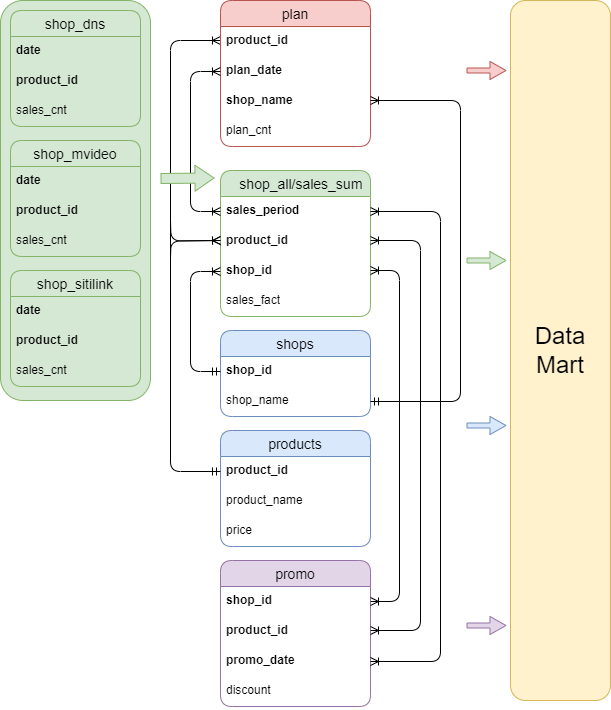

The diagram above was exported from draw.io. Its source (the exported page's mxGraphModel, read from the mxfile embedded in the PNG):
<mxGraphModel dx="716" dy="664" grid="1" gridSize="10" guides="1" tooltips="1" connect="1" arrows="1" fold="1" page="1" pageScale="1" pageWidth="827" pageHeight="1169" background="#FFFFFF" math="0" shadow="0" extFonts="Permanent Marker^https://fonts.googleapis.com/css?family=Permanent+Marker">
  <root>
    <mxCell id="0" />
    <mxCell id="1" parent="0" />
    <mxCell id="oICGFDtmXHVOHyKAiTDK-88" value="&lt;font style=&quot;font-size: 24px;&quot;&gt;Data&lt;br&gt;Mart&lt;/font&gt;" style="whiteSpace=wrap;html=1;align=center;rounded=1;fillColor=#fff2cc;strokeColor=#d6b656;" parent="1" vertex="1">
      <mxGeometry x="540" y="80" width="100" height="700" as="geometry" />
    </mxCell>
    <mxCell id="oICGFDtmXHVOHyKAiTDK-33" value="" style="whiteSpace=wrap;html=1;align=center;rounded=1;fillColor=#d5e8d4;strokeColor=#82b366;" parent="1" vertex="1">
      <mxGeometry x="30" y="80" width="150" height="400" as="geometry" />
    </mxCell>
    <mxCell id="oICGFDtmXHVOHyKAiTDK-14" value="shop_dns" style="swimlane;fontStyle=0;childLayout=stackLayout;horizontal=1;startSize=26;horizontalStack=0;resizeParent=1;resizeParentMax=0;resizeLast=0;collapsible=1;marginBottom=0;align=center;fontSize=14;labelBackgroundColor=none;fillColor=#d5e8d4;strokeColor=#82b366;rounded=1;" parent="1" vertex="1">
      <mxGeometry x="40" y="90" width="130" height="116" as="geometry">
        <mxRectangle x="40" y="80" width="100" height="30" as="alternateBounds" />
      </mxGeometry>
    </mxCell>
    <mxCell id="oICGFDtmXHVOHyKAiTDK-15" value="&lt;b&gt;date&lt;/b&gt;" style="text;strokeColor=none;fillColor=none;spacingLeft=4;spacingRight=4;overflow=hidden;rotatable=0;points=[[0,0.5],[1,0.5]];portConstraint=eastwest;fontSize=12;whiteSpace=wrap;html=1;rounded=1;" parent="oICGFDtmXHVOHyKAiTDK-14" vertex="1">
      <mxGeometry y="26" width="130" height="30" as="geometry" />
    </mxCell>
    <mxCell id="oICGFDtmXHVOHyKAiTDK-16" value="&lt;b&gt;product_id&lt;/b&gt;" style="text;strokeColor=none;fillColor=none;spacingLeft=4;spacingRight=4;overflow=hidden;rotatable=0;points=[[0,0.5],[1,0.5]];portConstraint=eastwest;fontSize=12;whiteSpace=wrap;html=1;rounded=1;" parent="oICGFDtmXHVOHyKAiTDK-14" vertex="1">
      <mxGeometry y="56" width="130" height="30" as="geometry" />
    </mxCell>
    <mxCell id="oICGFDtmXHVOHyKAiTDK-17" value="sales_cnt" style="text;strokeColor=none;fillColor=none;spacingLeft=4;spacingRight=4;overflow=hidden;rotatable=0;points=[[0,0.5],[1,0.5]];portConstraint=eastwest;fontSize=12;whiteSpace=wrap;html=1;rounded=1;" parent="oICGFDtmXHVOHyKAiTDK-14" vertex="1">
      <mxGeometry y="86" width="130" height="30" as="geometry" />
    </mxCell>
    <mxCell id="oICGFDtmXHVOHyKAiTDK-18" value="shop_mvideo" style="swimlane;fontStyle=0;childLayout=stackLayout;horizontal=1;startSize=26;horizontalStack=0;resizeParent=1;resizeParentMax=0;resizeLast=0;collapsible=1;marginBottom=0;align=center;fontSize=14;labelBackgroundColor=none;fillColor=#d5e8d4;strokeColor=#82b366;rounded=1;" parent="1" vertex="1">
      <mxGeometry x="40" y="220" width="130" height="116" as="geometry">
        <mxRectangle x="40" y="80" width="100" height="30" as="alternateBounds" />
      </mxGeometry>
    </mxCell>
    <mxCell id="oICGFDtmXHVOHyKAiTDK-19" value="&lt;b&gt;date&lt;/b&gt;" style="text;strokeColor=none;fillColor=none;spacingLeft=4;spacingRight=4;overflow=hidden;rotatable=0;points=[[0,0.5],[1,0.5]];portConstraint=eastwest;fontSize=12;whiteSpace=wrap;html=1;rounded=1;" parent="oICGFDtmXHVOHyKAiTDK-18" vertex="1">
      <mxGeometry y="26" width="130" height="30" as="geometry" />
    </mxCell>
    <mxCell id="oICGFDtmXHVOHyKAiTDK-20" value="&lt;b&gt;product_id&lt;/b&gt;" style="text;strokeColor=none;fillColor=none;spacingLeft=4;spacingRight=4;overflow=hidden;rotatable=0;points=[[0,0.5],[1,0.5]];portConstraint=eastwest;fontSize=12;whiteSpace=wrap;html=1;rounded=1;" parent="oICGFDtmXHVOHyKAiTDK-18" vertex="1">
      <mxGeometry y="56" width="130" height="30" as="geometry" />
    </mxCell>
    <mxCell id="oICGFDtmXHVOHyKAiTDK-21" value="sales_cnt" style="text;strokeColor=none;fillColor=none;spacingLeft=4;spacingRight=4;overflow=hidden;rotatable=0;points=[[0,0.5],[1,0.5]];portConstraint=eastwest;fontSize=12;whiteSpace=wrap;html=1;rounded=1;" parent="oICGFDtmXHVOHyKAiTDK-18" vertex="1">
      <mxGeometry y="86" width="130" height="30" as="geometry" />
    </mxCell>
    <mxCell id="oICGFDtmXHVOHyKAiTDK-22" value="shop_sitilink" style="swimlane;fontStyle=0;childLayout=stackLayout;horizontal=1;startSize=26;horizontalStack=0;resizeParent=1;resizeParentMax=0;resizeLast=0;collapsible=1;marginBottom=0;align=center;fontSize=14;labelBackgroundColor=none;fillColor=#d5e8d4;strokeColor=#82b366;rounded=1;" parent="1" vertex="1">
      <mxGeometry x="40" y="350" width="130" height="116" as="geometry">
        <mxRectangle x="40" y="80" width="100" height="30" as="alternateBounds" />
      </mxGeometry>
    </mxCell>
    <mxCell id="oICGFDtmXHVOHyKAiTDK-23" value="&lt;b&gt;date&lt;/b&gt;" style="text;strokeColor=none;fillColor=none;spacingLeft=4;spacingRight=4;overflow=hidden;rotatable=0;points=[[0,0.5],[1,0.5]];portConstraint=eastwest;fontSize=12;whiteSpace=wrap;html=1;rounded=1;" parent="oICGFDtmXHVOHyKAiTDK-22" vertex="1">
      <mxGeometry y="26" width="130" height="30" as="geometry" />
    </mxCell>
    <mxCell id="oICGFDtmXHVOHyKAiTDK-24" value="&lt;b&gt;product_id&lt;/b&gt;" style="text;strokeColor=none;fillColor=none;spacingLeft=4;spacingRight=4;overflow=hidden;rotatable=0;points=[[0,0.5],[1,0.5]];portConstraint=eastwest;fontSize=12;whiteSpace=wrap;html=1;rounded=1;" parent="oICGFDtmXHVOHyKAiTDK-22" vertex="1">
      <mxGeometry y="56" width="130" height="30" as="geometry" />
    </mxCell>
    <mxCell id="oICGFDtmXHVOHyKAiTDK-25" value="sales_cnt" style="text;strokeColor=none;fillColor=none;spacingLeft=4;spacingRight=4;overflow=hidden;rotatable=0;points=[[0,0.5],[1,0.5]];portConstraint=eastwest;fontSize=12;whiteSpace=wrap;html=1;rounded=1;" parent="oICGFDtmXHVOHyKAiTDK-22" vertex="1">
      <mxGeometry y="86" width="130" height="30" as="geometry" />
    </mxCell>
    <object label="   shop_all/sales_sum" id="oICGFDtmXHVOHyKAiTDK-26">
      <mxCell style="swimlane;fontStyle=0;childLayout=stackLayout;horizontal=1;startSize=26;horizontalStack=0;resizeParent=1;resizeParentMax=0;resizeLast=0;collapsible=1;marginBottom=0;align=center;fontSize=14;labelBackgroundColor=none;fillColor=#d5e8d4;strokeColor=#82b366;rounded=1;" parent="1" vertex="1">
        <mxGeometry x="250" y="250" width="150" height="146" as="geometry">
          <mxRectangle x="40" y="492" width="100" height="30" as="alternateBounds" />
        </mxGeometry>
      </mxCell>
    </object>
    <mxCell id="oICGFDtmXHVOHyKAiTDK-27" value="&lt;b&gt;sales_period&lt;/b&gt;" style="text;strokeColor=none;fillColor=none;spacingLeft=4;spacingRight=4;overflow=hidden;rotatable=0;points=[[0,0.5],[1,0.5]];portConstraint=eastwest;fontSize=12;whiteSpace=wrap;html=1;rounded=1;" parent="oICGFDtmXHVOHyKAiTDK-26" vertex="1">
      <mxGeometry y="26" width="150" height="30" as="geometry" />
    </mxCell>
    <object label="&lt;b&gt;product_id&lt;/b&gt;" id="oICGFDtmXHVOHyKAiTDK-28">
      <mxCell style="text;strokeColor=none;fillColor=none;spacingLeft=4;spacingRight=4;overflow=hidden;rotatable=0;points=[[0,0.5],[1,0.5]];portConstraint=eastwest;fontSize=12;whiteSpace=wrap;html=1;rounded=1;" parent="oICGFDtmXHVOHyKAiTDK-26" vertex="1">
        <mxGeometry y="56" width="150" height="30" as="geometry" />
      </mxCell>
    </object>
    <mxCell id="oICGFDtmXHVOHyKAiTDK-31" value="&lt;b&gt;shop_id&lt;/b&gt;" style="text;strokeColor=none;fillColor=none;spacingLeft=4;spacingRight=4;overflow=hidden;rotatable=0;points=[[0,0.5],[1,0.5]];portConstraint=eastwest;fontSize=12;whiteSpace=wrap;html=1;" parent="oICGFDtmXHVOHyKAiTDK-26" vertex="1">
      <mxGeometry y="86" width="150" height="30" as="geometry" />
    </mxCell>
    <mxCell id="oICGFDtmXHVOHyKAiTDK-29" value="sales_fact" style="text;strokeColor=none;fillColor=none;spacingLeft=4;spacingRight=4;overflow=hidden;rotatable=0;points=[[0,0.5],[1,0.5]];portConstraint=eastwest;fontSize=12;whiteSpace=wrap;html=1;rounded=1;" parent="oICGFDtmXHVOHyKAiTDK-26" vertex="1">
      <mxGeometry y="116" width="150" height="30" as="geometry" />
    </mxCell>
    <mxCell id="oICGFDtmXHVOHyKAiTDK-37" value="shops" style="swimlane;fontStyle=0;childLayout=stackLayout;horizontal=1;startSize=26;horizontalStack=0;resizeParent=1;resizeParentMax=0;resizeLast=0;collapsible=1;marginBottom=0;align=center;fontSize=14;labelBackgroundColor=none;fillColor=#dae8fc;strokeColor=#6c8ebf;rounded=1;" parent="1" vertex="1">
      <mxGeometry x="250" y="410" width="150" height="86" as="geometry">
        <mxRectangle x="40" y="80" width="100" height="30" as="alternateBounds" />
      </mxGeometry>
    </mxCell>
    <mxCell id="oICGFDtmXHVOHyKAiTDK-38" value="&lt;b&gt;shop_id&lt;/b&gt;" style="text;strokeColor=none;fillColor=none;spacingLeft=4;spacingRight=4;overflow=hidden;rotatable=0;points=[[0,0.5],[1,0.5]];portConstraint=eastwest;fontSize=12;whiteSpace=wrap;html=1;rounded=1;" parent="oICGFDtmXHVOHyKAiTDK-37" vertex="1">
      <mxGeometry y="26" width="150" height="30" as="geometry" />
    </mxCell>
    <mxCell id="oICGFDtmXHVOHyKAiTDK-40" value="shop_name" style="text;strokeColor=none;fillColor=none;spacingLeft=4;spacingRight=4;overflow=hidden;rotatable=0;points=[[0,0.5],[1,0.5]];portConstraint=eastwest;fontSize=12;whiteSpace=wrap;html=1;rounded=1;" parent="oICGFDtmXHVOHyKAiTDK-37" vertex="1">
      <mxGeometry y="56" width="150" height="30" as="geometry" />
    </mxCell>
    <mxCell id="oICGFDtmXHVOHyKAiTDK-47" value="products" style="swimlane;fontStyle=0;childLayout=stackLayout;horizontal=1;startSize=26;horizontalStack=0;resizeParent=1;resizeParentMax=0;resizeLast=0;collapsible=1;marginBottom=0;align=center;fontSize=14;labelBackgroundColor=none;fillColor=#dae8fc;strokeColor=#6c8ebf;rounded=1;" parent="1" vertex="1">
      <mxGeometry x="250" y="510" width="150" height="116" as="geometry">
        <mxRectangle x="40" y="80" width="100" height="30" as="alternateBounds" />
      </mxGeometry>
    </mxCell>
    <mxCell id="oICGFDtmXHVOHyKAiTDK-49" value="&lt;b&gt;product_id&lt;/b&gt;" style="text;strokeColor=none;fillColor=none;spacingLeft=4;spacingRight=4;overflow=hidden;rotatable=0;points=[[0,0.5],[1,0.5]];portConstraint=eastwest;fontSize=12;whiteSpace=wrap;html=1;rounded=1;" parent="oICGFDtmXHVOHyKAiTDK-47" vertex="1">
      <mxGeometry y="26" width="150" height="30" as="geometry" />
    </mxCell>
    <mxCell id="oICGFDtmXHVOHyKAiTDK-48" value="product_name" style="text;strokeColor=none;fillColor=none;spacingLeft=4;spacingRight=4;overflow=hidden;rotatable=0;points=[[0,0.5],[1,0.5]];portConstraint=eastwest;fontSize=12;whiteSpace=wrap;html=1;rounded=1;" parent="oICGFDtmXHVOHyKAiTDK-47" vertex="1">
      <mxGeometry y="56" width="150" height="30" as="geometry" />
    </mxCell>
    <mxCell id="oICGFDtmXHVOHyKAiTDK-50" value="price" style="text;strokeColor=none;fillColor=none;spacingLeft=4;spacingRight=4;overflow=hidden;rotatable=0;points=[[0,0.5],[1,0.5]];portConstraint=eastwest;fontSize=12;whiteSpace=wrap;html=1;rounded=1;" parent="oICGFDtmXHVOHyKAiTDK-47" vertex="1">
      <mxGeometry y="86" width="150" height="30" as="geometry" />
    </mxCell>
    <mxCell id="oICGFDtmXHVOHyKAiTDK-53" value="" style="edgeStyle=orthogonalEdgeStyle;fontSize=12;html=1;endArrow=ERoneToMany;startArrow=ERmandOne;rounded=1;entryX=0;entryY=0.5;entryDx=0;entryDy=0;exitX=0;exitY=0.5;exitDx=0;exitDy=0;exitPerimeter=0;" parent="1" source="oICGFDtmXHVOHyKAiTDK-38" target="oICGFDtmXHVOHyKAiTDK-31" edge="1">
      <mxGeometry width="100" height="100" relative="1" as="geometry">
        <mxPoint x="150" y="610" as="sourcePoint" />
        <mxPoint x="40" y="560" as="targetPoint" />
        <Array as="points">
          <mxPoint x="220" y="451" />
          <mxPoint x="220" y="351" />
        </Array>
      </mxGeometry>
    </mxCell>
    <mxCell id="oICGFDtmXHVOHyKAiTDK-59" value="" style="edgeStyle=orthogonalEdgeStyle;fontSize=12;html=1;endArrow=ERoneToMany;startArrow=ERmandOne;rounded=1;exitX=0;exitY=0.5;exitDx=0;exitDy=0;" parent="1" source="oICGFDtmXHVOHyKAiTDK-49" target="oICGFDtmXHVOHyKAiTDK-62" edge="1">
      <mxGeometry width="100" height="100" relative="1" as="geometry">
        <mxPoint x="140" y="650" as="sourcePoint" />
        <mxPoint x="200" y="320" as="targetPoint" />
        <Array as="points">
          <mxPoint x="200" y="551" />
          <mxPoint x="200" y="120" />
        </Array>
      </mxGeometry>
    </mxCell>
    <object label="plan" id="oICGFDtmXHVOHyKAiTDK-60">
      <mxCell style="swimlane;fontStyle=0;childLayout=stackLayout;horizontal=1;startSize=26;horizontalStack=0;resizeParent=1;resizeParentMax=0;resizeLast=0;collapsible=1;marginBottom=0;align=center;fontSize=14;labelBackgroundColor=none;fillColor=#f8cecc;strokeColor=#b85450;rounded=1;" parent="1" vertex="1">
        <mxGeometry x="250" y="80" width="150" height="146" as="geometry">
          <mxRectangle x="40" y="492" width="100" height="30" as="alternateBounds" />
        </mxGeometry>
      </mxCell>
    </object>
    <object label="&lt;b&gt;product_id&lt;/b&gt;" id="oICGFDtmXHVOHyKAiTDK-62">
      <mxCell style="text;strokeColor=none;fillColor=none;spacingLeft=4;spacingRight=4;overflow=hidden;rotatable=0;points=[[0,0.5],[1,0.5]];portConstraint=eastwest;fontSize=12;whiteSpace=wrap;html=1;rounded=1;" parent="oICGFDtmXHVOHyKAiTDK-60" vertex="1">
        <mxGeometry y="26" width="150" height="30" as="geometry" />
      </mxCell>
    </object>
    <mxCell id="oICGFDtmXHVOHyKAiTDK-61" value="&lt;b&gt;plan_date&lt;/b&gt;" style="text;strokeColor=none;fillColor=none;spacingLeft=4;spacingRight=4;overflow=hidden;rotatable=0;points=[[0,0.5],[1,0.5]];portConstraint=eastwest;fontSize=12;whiteSpace=wrap;html=1;rounded=1;" parent="oICGFDtmXHVOHyKAiTDK-60" vertex="1">
      <mxGeometry y="56" width="150" height="30" as="geometry" />
    </mxCell>
    <mxCell id="oICGFDtmXHVOHyKAiTDK-63" value="&lt;b&gt;shop_name&lt;/b&gt;" style="text;strokeColor=none;fillColor=none;spacingLeft=4;spacingRight=4;overflow=hidden;rotatable=0;points=[[0,0.5],[1,0.5]];portConstraint=eastwest;fontSize=12;whiteSpace=wrap;html=1;" parent="oICGFDtmXHVOHyKAiTDK-60" vertex="1">
      <mxGeometry y="86" width="150" height="30" as="geometry" />
    </mxCell>
    <mxCell id="oICGFDtmXHVOHyKAiTDK-64" value="plan_cnt" style="text;strokeColor=none;fillColor=none;spacingLeft=4;spacingRight=4;overflow=hidden;rotatable=0;points=[[0,0.5],[1,0.5]];portConstraint=eastwest;fontSize=12;whiteSpace=wrap;html=1;rounded=1;" parent="oICGFDtmXHVOHyKAiTDK-60" vertex="1">
      <mxGeometry y="116" width="150" height="30" as="geometry" />
    </mxCell>
    <mxCell id="oICGFDtmXHVOHyKAiTDK-70" value="" style="edgeStyle=orthogonalEdgeStyle;fontSize=12;html=1;endArrow=none;startArrow=ERoneToMany;rounded=1;startFill=0;endFill=0;" parent="1" edge="1">
      <mxGeometry width="100" height="100" relative="1" as="geometry">
        <mxPoint x="250" y="320" as="sourcePoint" />
        <mxPoint x="200" y="300" as="targetPoint" />
      </mxGeometry>
    </mxCell>
    <mxCell id="oICGFDtmXHVOHyKAiTDK-71" value="" style="edgeStyle=orthogonalEdgeStyle;fontSize=12;html=1;endArrow=ERoneToMany;startArrow=ERoneToMany;rounded=1;exitX=0;exitY=0.5;exitDx=0;exitDy=0;entryX=0;entryY=0.5;entryDx=0;entryDy=0;startFill=0;" parent="1" source="oICGFDtmXHVOHyKAiTDK-27" target="oICGFDtmXHVOHyKAiTDK-61" edge="1">
      <mxGeometry width="100" height="100" relative="1" as="geometry">
        <mxPoint x="250" y="250" as="sourcePoint" />
        <mxPoint x="220" y="150" as="targetPoint" />
        <Array as="points">
          <mxPoint x="220" y="291" />
          <mxPoint x="220" y="151" />
        </Array>
      </mxGeometry>
    </mxCell>
    <mxCell id="oICGFDtmXHVOHyKAiTDK-34" value="" style="shape=flexArrow;endArrow=classic;html=1;rounded=1;fillColor=#d5e8d4;strokeColor=#82b366;endWidth=15;" parent="1" edge="1">
      <mxGeometry width="50" height="50" relative="1" as="geometry">
        <mxPoint x="190" y="258" as="sourcePoint" />
        <mxPoint x="244" y="257.5" as="targetPoint" />
      </mxGeometry>
    </mxCell>
    <mxCell id="oICGFDtmXHVOHyKAiTDK-73" value="" style="edgeStyle=orthogonalEdgeStyle;fontSize=12;html=1;endArrow=ERoneToMany;startArrow=ERmandOne;rounded=1;" parent="1" source="oICGFDtmXHVOHyKAiTDK-40" edge="1">
      <mxGeometry width="100" height="100" relative="1" as="geometry">
        <mxPoint x="550" y="480" as="sourcePoint" />
        <mxPoint x="400" y="180" as="targetPoint" />
        <Array as="points">
          <mxPoint x="490" y="481" />
          <mxPoint x="490" y="180" />
        </Array>
      </mxGeometry>
    </mxCell>
    <mxCell id="oICGFDtmXHVOHyKAiTDK-75" value="" style="shape=flexArrow;endArrow=classic;html=1;rounded=1;fillColor=#f8cecc;strokeColor=#b85450;width=5;startWidth=12;endWidth=12;arcSize=2;endSize=5;startSize=5;" parent="1" edge="1">
      <mxGeometry width="50" height="50" relative="1" as="geometry">
        <mxPoint x="496" y="150" as="sourcePoint" />
        <mxPoint x="536" y="150" as="targetPoint" />
      </mxGeometry>
    </mxCell>
    <mxCell id="oICGFDtmXHVOHyKAiTDK-80" value="" style="shape=flexArrow;endArrow=classic;html=1;rounded=1;fillColor=#dae8fc;strokeColor=#6c8ebf;width=5;startWidth=12;endWidth=12;arcSize=2;endSize=5;startSize=5;" parent="1" edge="1">
      <mxGeometry width="50" height="50" relative="1" as="geometry">
        <mxPoint x="496" y="505" as="sourcePoint" />
        <mxPoint x="536" y="505" as="targetPoint" />
      </mxGeometry>
    </mxCell>
    <mxCell id="oICGFDtmXHVOHyKAiTDK-81" value="" style="shape=flexArrow;endArrow=classic;html=1;rounded=1;fillColor=#d5e8d4;strokeColor=#82b366;width=5;startWidth=12;endWidth=12;arcSize=2;endSize=5;startSize=5;" parent="1" edge="1">
      <mxGeometry width="50" height="50" relative="1" as="geometry">
        <mxPoint x="496" y="340" as="sourcePoint" />
        <mxPoint x="536" y="340" as="targetPoint" />
      </mxGeometry>
    </mxCell>
    <mxCell id="oICGFDtmXHVOHyKAiTDK-82" value="" style="shape=flexArrow;endArrow=classic;html=1;rounded=1;fillColor=#e1d5e7;strokeColor=#9673a6;width=5;startWidth=12;endWidth=12;arcSize=2;endSize=5;startSize=5;" parent="1" edge="1">
      <mxGeometry width="50" height="50" relative="1" as="geometry">
        <mxPoint x="496" y="705" as="sourcePoint" />
        <mxPoint x="536" y="705" as="targetPoint" />
      </mxGeometry>
    </mxCell>
    <object label="promo" id="p9SqpwRPDGF10C7_ajEU-1">
      <mxCell style="swimlane;fontStyle=0;childLayout=stackLayout;horizontal=1;startSize=26;horizontalStack=0;resizeParent=1;resizeParentMax=0;resizeLast=0;collapsible=1;marginBottom=0;align=center;fontSize=14;labelBackgroundColor=none;fillColor=#e1d5e7;strokeColor=#9673a6;rounded=1;" parent="1" vertex="1">
        <mxGeometry x="250" y="640" width="150" height="146" as="geometry">
          <mxRectangle x="40" y="492" width="100" height="30" as="alternateBounds" />
        </mxGeometry>
      </mxCell>
    </object>
    <mxCell id="p9SqpwRPDGF10C7_ajEU-4" value="&lt;b&gt;shop_id&lt;/b&gt;" style="text;strokeColor=none;fillColor=none;spacingLeft=4;spacingRight=4;overflow=hidden;rotatable=0;points=[[0,0.5],[1,0.5]];portConstraint=eastwest;fontSize=12;whiteSpace=wrap;html=1;" parent="p9SqpwRPDGF10C7_ajEU-1" vertex="1">
      <mxGeometry y="26" width="150" height="30" as="geometry" />
    </mxCell>
    <object label="&lt;b&gt;product_id&lt;/b&gt;" id="p9SqpwRPDGF10C7_ajEU-3">
      <mxCell style="text;strokeColor=none;fillColor=none;spacingLeft=4;spacingRight=4;overflow=hidden;rotatable=0;points=[[0,0.5],[1,0.5]];portConstraint=eastwest;fontSize=12;whiteSpace=wrap;html=1;rounded=1;" parent="p9SqpwRPDGF10C7_ajEU-1" vertex="1">
        <mxGeometry y="56" width="150" height="30" as="geometry" />
      </mxCell>
    </object>
    <mxCell id="p9SqpwRPDGF10C7_ajEU-2" value="&lt;b&gt;promo_date&lt;/b&gt;" style="text;strokeColor=none;fillColor=none;spacingLeft=4;spacingRight=4;overflow=hidden;rotatable=0;points=[[0,0.5],[1,0.5]];portConstraint=eastwest;fontSize=12;whiteSpace=wrap;html=1;rounded=1;" parent="p9SqpwRPDGF10C7_ajEU-1" vertex="1">
      <mxGeometry y="86" width="150" height="30" as="geometry" />
    </mxCell>
    <mxCell id="p9SqpwRPDGF10C7_ajEU-5" value="discount" style="text;strokeColor=none;fillColor=none;spacingLeft=4;spacingRight=4;overflow=hidden;rotatable=0;points=[[0,0.5],[1,0.5]];portConstraint=eastwest;fontSize=12;whiteSpace=wrap;html=1;rounded=1;" parent="p9SqpwRPDGF10C7_ajEU-1" vertex="1">
      <mxGeometry y="116" width="150" height="30" as="geometry" />
    </mxCell>
    <mxCell id="p9SqpwRPDGF10C7_ajEU-8" value="" style="edgeStyle=orthogonalEdgeStyle;fontSize=12;html=1;endArrow=none;startArrow=ERoneToMany;rounded=1;startFill=0;endFill=0;" parent="1" edge="1">
      <mxGeometry width="100" height="100" relative="1" as="geometry">
        <mxPoint x="250" y="320" as="sourcePoint" />
        <mxPoint x="200" y="337.25" as="targetPoint" />
      </mxGeometry>
    </mxCell>
    <mxCell id="p9SqpwRPDGF10C7_ajEU-11" value="" style="edgeStyle=orthogonalEdgeStyle;fontSize=12;html=1;endArrow=ERoneToMany;startArrow=ERoneToMany;rounded=1;startFill=0;" parent="1" source="p9SqpwRPDGF10C7_ajEU-3" target="oICGFDtmXHVOHyKAiTDK-28" edge="1">
      <mxGeometry width="100" height="100" relative="1" as="geometry">
        <mxPoint x="400" y="741" as="sourcePoint" />
        <mxPoint x="400" y="440" as="targetPoint" />
        <Array as="points">
          <mxPoint x="450" y="710" />
          <mxPoint x="450" y="320" />
        </Array>
      </mxGeometry>
    </mxCell>
    <mxCell id="p9SqpwRPDGF10C7_ajEU-13" value="" style="edgeStyle=orthogonalEdgeStyle;fontSize=12;html=1;endArrow=ERoneToMany;startArrow=ERoneToMany;rounded=1;startFill=0;" parent="1" source="p9SqpwRPDGF10C7_ajEU-4" target="oICGFDtmXHVOHyKAiTDK-31" edge="1">
      <mxGeometry width="100" height="100" relative="1" as="geometry">
        <mxPoint x="398" y="681" as="sourcePoint" />
        <mxPoint x="399" y="350" as="targetPoint" />
        <Array as="points">
          <mxPoint x="429" y="681" />
          <mxPoint x="429" y="350" />
        </Array>
      </mxGeometry>
    </mxCell>
    <mxCell id="p9SqpwRPDGF10C7_ajEU-14" value="" style="edgeStyle=orthogonalEdgeStyle;fontSize=12;html=1;endArrow=ERoneToMany;startArrow=ERoneToMany;rounded=1;startFill=0;exitX=1;exitY=0.5;exitDx=0;exitDy=0;" parent="1" source="p9SqpwRPDGF10C7_ajEU-2" target="oICGFDtmXHVOHyKAiTDK-27" edge="1">
      <mxGeometry width="100" height="100" relative="1" as="geometry">
        <mxPoint x="420" y="690" as="sourcePoint" />
        <mxPoint x="400" y="290" as="targetPoint" />
        <Array as="points">
          <mxPoint x="470" y="741" />
          <mxPoint x="470" y="291" />
        </Array>
      </mxGeometry>
    </mxCell>
  </root>
</mxGraphModel>